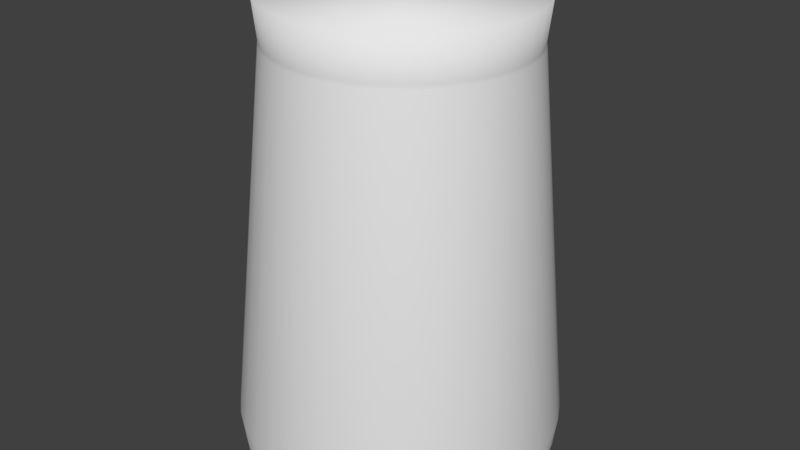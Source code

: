 # Source: Shaker_Top.blend  (saved by Blender 2.79.0; exported with 4.5.12 LTS)
import bpy
from mathutils import Matrix  # noqa: F401  (used for matrix-valued properties, if any)

bpy.ops.wm.read_factory_settings(use_empty=True)
scene = bpy.context.scene
scene.name = 'Scene'

# ---- collections
col_collection_1 = bpy.data.collections.new('Collection 1'); scene.collection.children.link(col_collection_1)

# ---- world
world_world = bpy.data.worlds.new('World'); scene.world = world_world
world_world.color = (0.05088, 0.05088, 0.05088)
world_world.use_sun_shadow = False
world_world.sun_shadow_jitter_overblur = 0.0
world_world.cycles.sampling_method = 'MANUAL'

# ---- meshes
me_circle_001 = bpy.data.meshes.new('Circle.001')
me_circle_001.from_pydata([(8.348e-05, 0.0974, 0.3427), (0.01617, 0.09607, 0.3426), (0.03182, 0.09212, 0.3425), (0.0466, 0.08566, 0.3424), (0.06011, 0.07686, 0.3423), (0.07199, 0.06597, 0.3422), (0.0819, 0.05327, 0.3422), (0.08959, 0.03913, 0.3421), (0.09483, 0.02391, 0.3421), (0.09748, 0.008043, 0.3421), (0.09748, -0.008043, 0.3421), (0.09483, -0.02391, 0.3421), (0.08959, -0.03913, 0.3421), (0.0819, -0.05327, 0.3422), (0.07199, -0.06597, 0.3422), (0.06011, -0.07686, 0.3423), (0.0466, -0.08566, 0.3424), (0.03182, -0.09212, 0.3425), (0.01617, -0.09607, 0.3426), (8.341e-05, -0.0974, 0.3427), (-0.016, -0.09607, 0.3428), (-0.03165, -0.09212, 0.3429), (-0.04643, -0.08566, 0.343), (-0.05995, -0.07686, 0.3431), (-0.07182, -0.06597, 0.3432), (-0.08174, -0.05327, 0.3432), (-0.08942, -0.03913, 0.3433), (-0.09466, -0.02391, 0.3433), (-0.09732, -0.008043, 0.3433), (-0.09732, 0.008043, 0.3433), (-0.09466, 0.02391, 0.3433), (-0.08942, 0.03913, 0.3433), (-0.08174, 0.05327, 0.3432), (-0.07182, 0.06597, 0.3432), (-0.05995, 0.07686, 0.3431), (-0.04643, 0.08566, 0.343), (-0.03165, 0.09212, 0.3429), (-0.016, 0.09607, 0.3428), (0.09137, 0.02309, 0.3106), (0.09394, 0.007767, 0.3106), (-0.04504, 0.08272, 0.3115), (-0.03077, 0.08896, 0.3114), (-0.04504, -0.08272, 0.3115), (-0.05809, -0.07422, 0.3116), (0.09394, -0.007767, 0.3106), (-0.01566, 0.09278, 0.3113), (-0.06956, -0.0637, 0.3117), (0.09137, -0.02309, 0.3106), (-0.0001214, 0.09406, 0.3112), (-0.07913, -0.05144, 0.3118), (0.08631, -0.03778, 0.3107), (-0.08655, -0.03778, 0.3118), (0.07889, -0.05144, 0.3107), (-0.09161, -0.02309, 0.3118), (0.06932, -0.0637, 0.3108), (0.01541, 0.09278, 0.3111), (-0.09418, -0.007767, 0.3118), (0.05785, -0.07422, 0.3109), (0.03052, 0.08896, 0.311), (-0.09418, 0.007767, 0.3118), (0.0448, -0.08272, 0.3109), (0.0448, 0.08272, 0.3109), (-0.09161, 0.02309, 0.3118), (0.03052, -0.08896, 0.311), (0.05785, 0.07422, 0.3109), (-0.08655, 0.03778, 0.3118), (0.01541, -0.09278, 0.3111), (0.06932, 0.0637, 0.3108), (-0.07913, 0.05144, 0.3118), (-0.0001215, -0.09406, 0.3112), (0.07889, 0.05144, 0.3107), (-0.06956, 0.0637, 0.3117), (-0.01566, -0.09278, 0.3113), (0.08631, 0.03778, 0.3107), (-0.05809, 0.07423, 0.3116), (-0.03077, -0.08896, 0.3114), (0.09176, 0.02319, 0.3078), (-0.04526, 0.08309, 0.3087), (-0.04526, -0.08309, 0.3087), (0.09434, 0.007802, 0.3078), (-0.03092, 0.08936, 0.3086), (-0.05837, -0.07456, 0.3088), (0.09434, -0.007802, 0.3078), (-0.01574, 0.09319, 0.3085), (-0.06989, -0.06399, 0.3089), (0.09176, -0.02319, 0.3078), (-0.0001396, 0.09448, 0.3084), (-0.0795, -0.05167, 0.309), (0.08668, -0.03795, 0.3079), (-0.08696, -0.03795, 0.309), (0.07922, -0.05167, 0.3079), (-0.09204, -0.02319, 0.309), (0.06961, -0.06399, 0.308), (0.01546, 0.09319, 0.3083), (-0.09462, -0.007802, 0.3091), (0.05809, -0.07456, 0.3081), (0.03064, 0.08936, 0.3082), (-0.09462, 0.007802, 0.3091), (0.04498, -0.08309, 0.3081), (0.04498, 0.08309, 0.3081), (-0.09204, 0.02319, 0.309), (0.03064, -0.08936, 0.3082), (0.05809, 0.07456, 0.3081), (-0.08696, 0.03795, 0.309), (0.01546, -0.09319, 0.3083), (0.06961, 0.06399, 0.308), (-0.0795, 0.05167, 0.309), (-0.0001397, -0.09448, 0.3084), (0.07922, 0.05167, 0.3079), (-0.06989, 0.06399, 0.3089), (-0.01574, -0.09319, 0.3085), (0.08668, 0.03795, 0.3079), (-0.05837, 0.07456, 0.3088), (-0.03092, -0.08936, 0.3086), (0.1167, 0.02995, 0.02555), (-0.06024, 0.1073, 0.02669), (-0.06024, -0.1073, 0.02669), (0.12, 0.01007, 0.02552), (-0.04173, 0.1154, 0.02657), (-0.07717, -0.09627, 0.0268), (0.12, -0.01007, 0.02552), (-0.02213, 0.1203, 0.02644), (-0.09204, -0.08263, 0.0269), (0.1167, -0.02995, 0.02555), (-0.001976, 0.122, 0.02631), (-0.1045, -0.06673, 0.02698), (0.1101, -0.04901, 0.02559), (-0.1141, -0.04901, 0.02704), (0.1005, -0.06673, 0.02565), (-0.1206, -0.02995, 0.02708), (0.08809, -0.08263, 0.02573), (0.01817, 0.1203, 0.02618), (-0.124, -0.01007, 0.0271), (0.07321, -0.09628, 0.02583), (0.03777, 0.1154, 0.02606), (-0.124, 0.01007, 0.0271), (0.05629, -0.1073, 0.02594), (0.05629, 0.1073, 0.02594), (-0.1206, 0.02995, 0.02708), (0.03777, -0.1154, 0.02606), (0.07321, 0.09628, 0.02583), (-0.1141, 0.04901, 0.02704), (0.01817, -0.1203, 0.02618), (0.08809, 0.08263, 0.02573), (-0.1045, 0.06673, 0.02698), (-0.001976, -0.122, 0.02631), (0.1005, 0.06673, 0.02565), (-0.09204, 0.08263, 0.0269), (-0.02213, -0.1203, 0.02644), (0.1101, 0.04901, 0.02559), (-0.07717, 0.09628, 0.0268), (-0.04173, -0.1154, 0.02657), (-0.002006, 0.1186, 0.0218), (0.01759, 0.117, 0.02167), (0.03665, 0.1122, 0.02155), (0.05466, 0.1043, 0.02143), (0.07112, 0.09363, 0.02133), (0.08559, 0.08036, 0.02123), (0.09766, 0.06489, 0.02116), (0.107, 0.04766, 0.0211), (0.1134, 0.02913, 0.02105), (0.1166, 0.009798, 0.02103), (0.1166, -0.009798, 0.02103), (0.1134, -0.02913, 0.02105), (0.107, -0.04766, 0.0211), (0.09766, -0.06489, 0.02116), (0.08559, -0.08036, 0.02123), (0.07112, -0.09363, 0.02133), (0.05466, -0.1043, 0.02143), (0.03665, -0.1122, 0.02155), (0.01759, -0.117, 0.02167), (-0.002006, -0.1186, 0.0218), (-0.0216, -0.117, 0.02193), (-0.04066, -0.1122, 0.02205), (-0.05867, -0.1043, 0.02217), (-0.07513, -0.09363, 0.02227), (-0.0896, -0.08036, 0.02237), (-0.1017, -0.06489, 0.02245), (-0.111, -0.04766, 0.02251), (-0.1174, -0.02913, 0.02255), (-0.1207, -0.009798, 0.02257), (-0.1207, 0.009798, 0.02257), (-0.1174, 0.02913, 0.02255), (-0.111, 0.04766, 0.02251), (-0.1017, 0.06489, 0.02245), (-0.0896, 0.08036, 0.02237), (-0.07513, 0.09363, 0.02227), (-0.05867, 0.1043, 0.02217), (-0.04066, 0.1122, 0.02205), (-0.0216, 0.117, 0.02193), (-0.0001416, 0.08909, 0.3081), (0.01457, 0.08788, 0.308), (0.02889, 0.08427, 0.3079), (0.04241, 0.07836, 0.3079), (0.05477, 0.07031, 0.3078), (0.06563, 0.06034, 0.3077), (0.0747, 0.04873, 0.3077), (0.08173, 0.03579, 0.3076), (0.08652, 0.02187, 0.3076), (0.08895, 0.007357, 0.3076), (0.08895, -0.007357, 0.3076), (0.08652, -0.02187, 0.3076), (0.08173, -0.03579, 0.3076), (0.0747, -0.04873, 0.3077), (0.06563, -0.06034, 0.3077), (0.05477, -0.07031, 0.3078), (0.04241, -0.07836, 0.3079), (0.02889, -0.08427, 0.3079), (0.01457, -0.08788, 0.308), (-0.0001417, -0.08909, 0.3081), (-0.01486, -0.08788, 0.3082), (-0.02917, -0.08427, 0.3083), (-0.04269, -0.07836, 0.3084), (-0.05505, -0.07031, 0.3085), (-0.06591, -0.06034, 0.3086), (-0.07498, -0.04873, 0.3086), (-0.08201, -0.03579, 0.3087), (-0.0868, -0.02187, 0.3087), (-0.08924, -0.007357, 0.3087), (-0.08924, 0.007357, 0.3087), (-0.0868, 0.02187, 0.3087), (-0.08201, 0.03579, 0.3087), (-0.07498, 0.04873, 0.3086), (-0.06591, 0.06034, 0.3086), (-0.05505, 0.07031, 0.3085), (-0.04269, 0.07836, 0.3084), (-0.02917, 0.08427, 0.3083), (-0.01486, 0.08788, 0.3082), (6.12e-05, 0.08909, 0.3393), (0.01478, 0.08788, 0.3392), (0.02909, 0.08427, 0.3391), (0.04261, 0.07836, 0.339), (0.05497, 0.07031, 0.3389), (0.06583, 0.06034, 0.3389), (0.0749, 0.04873, 0.3388), (0.08193, 0.03579, 0.3388), (0.08672, 0.02187, 0.3387), (0.08915, 0.007357, 0.3387), (0.08915, -0.007357, 0.3387), (0.08672, -0.02187, 0.3387), (0.08193, -0.03579, 0.3388), (0.0749, -0.04873, 0.3388), (0.06583, -0.06034, 0.3389), (0.05497, -0.07031, 0.3389), (0.04261, -0.07836, 0.339), (0.02909, -0.08427, 0.3391), (0.01478, -0.08788, 0.3392), (6.113e-05, -0.08909, 0.3393), (-0.01465, -0.08788, 0.3394), (-0.02897, -0.08427, 0.3395), (-0.04249, -0.07836, 0.3396), (-0.05485, -0.07031, 0.3396), (-0.06571, -0.06034, 0.3397), (-0.07478, -0.04873, 0.3398), (-0.08181, -0.03579, 0.3398), (-0.0866, -0.02187, 0.3399), (-0.08903, -0.007357, 0.3399), (-0.08903, 0.007357, 0.3399), (-0.0866, 0.02187, 0.3399), (-0.08181, 0.03579, 0.3398), (-0.07478, 0.04873, 0.3398), (-0.06571, 0.06034, 0.3397), (-0.05485, 0.07031, 0.3396), (-0.04249, 0.07836, 0.3396), (-0.02897, 0.08427, 0.3395), (-0.01465, 0.08788, 0.3394), (-0.002141, 0.1193, 0.00105), (0.01757, 0.1177, 0.0009226), (0.03674, 0.1129, 0.0007987), (0.05485, 0.1049, 0.0006816), (0.0714, 0.09417, 0.0005745), (0.08595, 0.08082, 0.0004804), (0.0981, 0.06527, 0.0004019), (0.1075, 0.04793, 0.000341), (0.1139, 0.02929, 0.0002994), (0.1172, 0.009854, 0.0002784), (0.1172, -0.009854, 0.0002784), (0.1139, -0.02929, 0.0002994), (0.1075, -0.04793, 0.0003409), (0.0981, -0.06527, 0.0004018), (0.08595, -0.08082, 0.0004803), (0.0714, -0.09417, 0.0005744), (0.05485, -0.1049, 0.0006815), (0.03674, -0.1129, 0.0007986), (0.01757, -0.1177, 0.0009226), (-0.002141, -0.1193, 0.00105), (-0.02185, -0.1177, 0.001177), (-0.04102, -0.1129, 0.001301), (-0.05913, -0.1049, 0.001419), (-0.07568, -0.09417, 0.001526), (-0.09023, -0.08082, 0.00162), (-0.1024, -0.06527, 0.001698), (-0.1118, -0.04793, 0.001759), (-0.1182, -0.02929, 0.001801), (-0.1215, -0.009854, 0.001822), (-0.1215, 0.009854, 0.001822), (-0.1182, 0.02929, 0.001801), (-0.1118, 0.04793, 0.001759), (-0.1024, 0.06527, 0.001698), (-0.09023, 0.08082, 0.00162), (-0.07568, 0.09417, 0.001526), (-0.05913, 0.1049, 0.001419), (-0.04102, 0.1129, 0.001302), (-0.02185, 0.1177, 0.001178), (0.1139, 0.02928, 0.003753), (-0.05909, 0.1049, 0.004872), (-0.05909, -0.1049, 0.004872), (0.1172, 0.009851, 0.003732), (-0.04098, 0.1128, 0.004755), (-0.07564, -0.09414, 0.004979), (0.1172, -0.009851, 0.003732), (-0.02182, 0.1177, 0.004631), (-0.09018, -0.08079, 0.005073), (0.1139, -0.02928, 0.003753), (-0.002118, 0.1193, 0.004504), (-0.1023, -0.06525, 0.005152), (0.1075, -0.04792, 0.003795), (-0.1117, -0.04792, 0.005213), (0.09809, -0.06525, 0.003856), (-0.1182, -0.02928, 0.005254), (0.08595, -0.08079, 0.003934), (0.01758, 0.1177, 0.004376), (-0.1214, -0.009851, 0.005275), (0.0714, -0.09414, 0.004028), (0.03675, 0.1128, 0.004252), (-0.1214, 0.009851, 0.005275), (0.05485, -0.1049, 0.004135), (0.05485, 0.1049, 0.004135), (-0.1182, 0.02928, 0.005254), (0.03675, -0.1128, 0.004252), (0.0714, 0.09414, 0.004028), (-0.1117, 0.04792, 0.005213), (0.01758, -0.1177, 0.004376), (0.08595, 0.08079, 0.003934), (-0.1023, 0.06525, 0.005152), (-0.002118, -0.1193, 0.004504), (0.09809, 0.06525, 0.003856), (-0.09018, 0.08079, 0.005073), (-0.02182, -0.1177, 0.004631), (0.1075, 0.04792, 0.003795), (-0.07564, 0.09414, 0.004979), (-0.04099, -0.1128, 0.004755), (-0.002147, 0.116, 9.181e-05), (0.01701, 0.1144, -3.209e-05), (0.03565, 0.1097, -0.0001527), (0.05326, 0.102, -0.0002665), (0.06935, 0.09155, -0.0003706), (0.0835, 0.07857, -0.0004621), (0.09531, 0.06345, -0.0005384), (0.1045, 0.0466, -0.0005976), (0.1107, 0.02848, -0.000638), (0.1139, 0.00958, -0.0006585), (0.1139, -0.00958, -0.0006585), (0.1107, -0.02848, -0.000638), (0.1045, -0.0466, -0.0005977), (0.09531, -0.06345, -0.0005385), (0.0835, -0.07857, -0.0004621), (0.06935, -0.09155, -0.0003707), (0.05326, -0.102, -0.0002665), (0.03565, -0.1097, -0.0001527), (0.01701, -0.1144, -3.216e-05), (-0.002147, -0.116, 9.174e-05), (-0.02131, -0.1144, 0.0002156), (-0.03995, -0.1097, 0.0003362), (-0.05755, -0.102, 0.0004501), (-0.07365, -0.09155, 0.0005541), (-0.08779, -0.07857, 0.0006456), (-0.0996, -0.06345, 0.000722), (-0.1088, -0.0466, 0.0007812), (-0.115, -0.02848, 0.0008216), (-0.1182, -0.00958, 0.000842), (-0.1182, 0.009581, 0.000842), (-0.115, 0.02848, 0.0008216), (-0.1088, 0.0466, 0.0007812), (-0.0996, 0.06345, 0.0007221), (-0.08779, 0.07857, 0.0006457), (-0.07365, 0.09155, 0.0005542), (-0.05755, 0.102, 0.0004501), (-0.03995, 0.1097, 0.0003363), (-0.02131, 0.1144, 0.0002157)], [], [(128, 130, 320, 318), (165, 164, 354, 355), (124, 131, 321, 314), (164, 163, 353, 354), (152, 189, 379, 342), (129, 132, 322, 319), (163, 162, 352, 353), (189, 188, 378, 379), (130, 133, 323, 320), (162, 161, 351, 352), (188, 187, 377, 378), (131, 134, 324, 321), (161, 160, 350, 351), (187, 186, 376, 377), (132, 135, 325, 322), (160, 159, 349, 350), (186, 185, 375, 376), (133, 136, 326, 323), (159, 158, 348, 349), (185, 184, 374, 375), (134, 137, 327, 324), (158, 157, 347, 348), (184, 183, 373, 374), (135, 138, 328, 325), (157, 156, 346, 347), (183, 182, 372, 373), (136, 139, 329, 326), (156, 155, 345, 346), (182, 181, 371, 372), (137, 140, 330, 327), (155, 154, 344, 345), (181, 180, 370, 371), (138, 141, 331, 328), (154, 153, 343, 344), (180, 179, 369, 370), (139, 142, 332, 329), (153, 152, 342, 343), (179, 178, 368, 369), (22, 42, 75, 21), (35, 40, 74, 34), (8, 38, 73, 7), (21, 75, 72, 20), (34, 74, 71, 33), (7, 73, 70, 6), (20, 72, 69, 19), (33, 71, 68, 32), (6, 70, 67, 5), (19, 69, 66, 18), (32, 68, 65, 31), (5, 67, 64, 4), (18, 66, 63, 17), (31, 65, 62, 30), (4, 64, 61, 3), (17, 63, 60, 16), (30, 62, 59, 29), (3, 61, 58, 2), (16, 60, 57, 15), (29, 59, 56, 28), (2, 58, 55, 1), (15, 57, 54, 14), (28, 56, 53, 27), (1, 55, 48, 0), (14, 54, 52, 13), (27, 53, 51, 26), (13, 52, 50, 12), (26, 51, 49, 25), (12, 50, 47, 11), (25, 49, 46, 24), (0, 48, 45, 37), (11, 47, 44, 10), (24, 46, 43, 23), (37, 45, 41, 36), (10, 44, 39, 9), (23, 43, 42, 22), (36, 41, 40, 35), (9, 39, 38, 8), (42, 78, 113, 75), (40, 77, 112, 74), (38, 76, 111, 73), (75, 113, 110, 72), (74, 112, 109, 71), (73, 111, 108, 70), (72, 110, 107, 69), (71, 109, 106, 68), (70, 108, 105, 67), (69, 107, 104, 66), (68, 106, 103, 65), (67, 105, 102, 64), (66, 104, 101, 63), (65, 103, 100, 62), (64, 102, 99, 61), (63, 101, 98, 60), (62, 100, 97, 59), (61, 99, 96, 58), (60, 98, 95, 57), (59, 97, 94, 56), (58, 96, 93, 55), (57, 95, 92, 54), (56, 94, 91, 53), (55, 93, 86, 48), (54, 92, 90, 52), (53, 91, 89, 51), (52, 90, 88, 50), (51, 89, 87, 49), (50, 88, 85, 47), (49, 87, 84, 46), (48, 86, 83, 45), (47, 85, 82, 44), (46, 84, 81, 43), (45, 83, 80, 41), (44, 82, 79, 39), (43, 81, 78, 42), (41, 80, 77, 40), (39, 79, 76, 38), (1, 0, 37, 36, 35, 34, 33, 32, 31, 30, 29, 28, 27, 26, 25, 24, 23, 22, 21, 20, 19, 18, 17, 16, 15, 14, 13, 12, 11, 10, 9, 8, 7, 6, 5, 4, 3, 2), (78, 116, 151, 113), (77, 115, 150, 112), (76, 114, 149, 111), (113, 151, 148, 110), (112, 150, 147, 109), (111, 149, 146, 108), (110, 148, 145, 107), (109, 147, 144, 106), (108, 146, 143, 105), (107, 145, 142, 104), (106, 144, 141, 103), (105, 143, 140, 102), (104, 142, 139, 101), (103, 141, 138, 100), (102, 140, 137, 99), (101, 139, 136, 98), (100, 138, 135, 97), (99, 137, 134, 96), (98, 136, 133, 95), (97, 135, 132, 94), (96, 134, 131, 93), (95, 133, 130, 92), (94, 132, 129, 91), (93, 131, 124, 86), (92, 130, 128, 90), (91, 129, 127, 89), (90, 128, 126, 88), (89, 127, 125, 87), (88, 126, 123, 85), (87, 125, 122, 84), (86, 124, 121, 83), (85, 123, 120, 82), (84, 122, 119, 81), (83, 121, 118, 80), (82, 120, 117, 79), (81, 119, 116, 78), (80, 118, 115, 77), (79, 117, 114, 76), (140, 143, 333, 330), (114, 117, 307, 304), (178, 177, 367, 368), (141, 144, 334, 331), (115, 118, 308, 305), (177, 176, 366, 367), (142, 145, 335, 332), (116, 119, 309, 306), (176, 175, 365, 366), (143, 146, 336, 333), (117, 120, 310, 307), (175, 174, 364, 365), (144, 147, 337, 334), (118, 121, 311, 308), (174, 173, 363, 364), (145, 148, 338, 335), (119, 122, 312, 309), (173, 172, 362, 363), (146, 149, 339, 336), (120, 123, 313, 310), (172, 171, 361, 362), (147, 150, 340, 337), (121, 124, 314, 311), (171, 170, 360, 361), (148, 151, 341, 338), (122, 125, 315, 312), (170, 169, 359, 360), (149, 114, 304, 339), (123, 126, 316, 313), (169, 168, 358, 359), (150, 115, 305, 340), (125, 127, 317, 315), (168, 167, 357, 358), (151, 116, 306, 341), (126, 128, 318, 316), (167, 166, 356, 357), (127, 129, 319, 317), (166, 165, 355, 356), (154, 192, 191, 153), (181, 219, 218, 180), (168, 206, 205, 167), (155, 193, 192, 154), (182, 220, 219, 181), (169, 207, 206, 168), (156, 194, 193, 155), (183, 221, 220, 182), (170, 208, 207, 169), (157, 195, 194, 156), (184, 222, 221, 183), (171, 209, 208, 170), (158, 196, 195, 157), (185, 223, 222, 184), (172, 210, 209, 171), (159, 197, 196, 158), (186, 224, 223, 185), (173, 211, 210, 172), (160, 198, 197, 159), (187, 225, 224, 186), (174, 212, 211, 173), (161, 199, 198, 160), (188, 226, 225, 187), (175, 213, 212, 174), (162, 200, 199, 161), (189, 227, 226, 188), (176, 214, 213, 175), (163, 201, 200, 162), (152, 190, 227, 189), (177, 215, 214, 176), (164, 202, 201, 163), (178, 216, 215, 177), (165, 203, 202, 164), (179, 217, 216, 178), (166, 204, 203, 165), (153, 191, 190, 152), (180, 218, 217, 179), (167, 205, 204, 166), (223, 261, 260, 222), (210, 248, 247, 209), (197, 235, 234, 196), (224, 262, 261, 223), (211, 249, 248, 210), (198, 236, 235, 197), (225, 263, 262, 224), (212, 250, 249, 211), (199, 237, 236, 198), (226, 264, 263, 225), (213, 251, 250, 212), (200, 238, 237, 199), (227, 265, 264, 226), (214, 252, 251, 213), (201, 239, 238, 200), (190, 228, 265, 227), (215, 253, 252, 214), (202, 240, 239, 201), (216, 254, 253, 215), (203, 241, 240, 202), (217, 255, 254, 216), (204, 242, 241, 203), (191, 229, 228, 190), (218, 256, 255, 217), (205, 243, 242, 204), (192, 230, 229, 191), (219, 257, 256, 218), (206, 244, 243, 205), (193, 231, 230, 192), (220, 258, 257, 219), (207, 245, 244, 206), (194, 232, 231, 193), (221, 259, 258, 220), (208, 246, 245, 207), (195, 233, 232, 194), (222, 260, 259, 221), (209, 247, 246, 208), (196, 234, 233, 195), (229, 230, 231, 232, 233, 234, 235, 236, 237, 238, 239, 240, 241, 242, 243, 244, 245, 246, 247, 248, 249, 250, 251, 252, 253, 254, 255, 256, 257, 258, 259, 260, 261, 262, 263, 264, 265, 228), (307, 275, 274, 304), (308, 302, 301, 305), (309, 289, 288, 306), (310, 276, 275, 307), (311, 303, 302, 308), (312, 290, 289, 309), (313, 277, 276, 310), (314, 266, 303, 311), (315, 291, 290, 312), (316, 278, 277, 313), (317, 292, 291, 315), (318, 279, 278, 316), (319, 293, 292, 317), (320, 280, 279, 318), (321, 267, 266, 314), (322, 294, 293, 319), (323, 281, 280, 320), (324, 268, 267, 321), (325, 295, 294, 322), (326, 282, 281, 323), (327, 269, 268, 324), (328, 296, 295, 325), (329, 283, 282, 326), (330, 270, 269, 327), (331, 297, 296, 328), (332, 284, 283, 329), (333, 271, 270, 330), (334, 298, 297, 331), (335, 285, 284, 332), (336, 272, 271, 333), (337, 299, 298, 334), (338, 286, 285, 335), (339, 273, 272, 336), (340, 300, 299, 337), (341, 287, 286, 338), (304, 274, 273, 339), (305, 301, 300, 340), (306, 288, 287, 341), (277, 353, 352, 276), (266, 342, 379, 303), (291, 367, 366, 290), (278, 354, 353, 277), (292, 368, 367, 291), (279, 355, 354, 278), (293, 369, 368, 292), (280, 356, 355, 279), (267, 343, 342, 266), (294, 370, 369, 293), (281, 357, 356, 280), (268, 344, 343, 267), (295, 371, 370, 294), (282, 358, 357, 281), (269, 345, 344, 268), (296, 372, 371, 295), (283, 359, 358, 282), (270, 346, 345, 269), (297, 373, 372, 296), (284, 360, 359, 283), (271, 347, 346, 270), (298, 374, 373, 297), (285, 361, 360, 284), (272, 348, 347, 271), (299, 375, 374, 298), (286, 362, 361, 285), (273, 349, 348, 272), (300, 376, 375, 299), (287, 363, 362, 286), (274, 350, 349, 273), (301, 377, 376, 300), (288, 364, 363, 287), (275, 351, 350, 274), (302, 378, 377, 301), (289, 365, 364, 288), (276, 352, 351, 275), (303, 379, 378, 302), (290, 366, 365, 289)])
me_circle_001.polygons.foreach_set('use_smooth', [True] * 344)
me_circle_001.use_remesh_preserve_volume = False
me_circle_001.use_remesh_preserve_attributes = False
me_circle_001.use_mirror_vertex_groups = False
me_circle_001.update()

# ---- objects
ob_circle_001 = bpy.data.objects.new('Circle.001', me_circle_001)

# ---- transforms, parenting, visibility, modifiers, constraints
ob_circle_001.location = (0.0, 0.0, 0.0)
ob_circle_001.lineart.crease_threshold = 0.0

# ---- collection membership
col_collection_1.objects.link(ob_circle_001)

# ---- scene / render settings (as saved in the file)
scene.frame_start = 1; scene.frame_end = 250; scene.frame_set(1)
scene.render.engine = 'BLENDER_EEVEE_NEXT'
scene.render.resolution_percentage = 50
scene.render.dither_intensity = 0.0
scene.cycles.use_denoising = False
scene.cycles.samples = 128
scene.cycles.sampling_pattern = 'TABULATED_SOBOL'
scene.cycles.use_adaptive_sampling = False
scene.cycles.use_light_tree = False
scene.cycles.blur_glossy = 0.0
scene.cycles.sample_clamp_indirect = 0.0
scene.view_settings.view_transform = 'Standard'
bpy.context.view_layer.update()

# ---- added for rendering (the .blend has no active camera and no usable light): camera, sun
cam_auto = bpy.data.cameras.new('AutoCamera')
cam_auto.lens = 50.0
cam_auto.sensor_width = 36.0
cam_auto.clip_end = 1000.0
ob_auto_camera = bpy.data.objects.new('AutoCamera', cam_auto)
scene.collection.objects.link(ob_auto_camera)
ob_auto_camera.location = (0.448835, -0.540974, 0.531991)
ob_auto_camera.rotation_euler = (1.09748, -7.21219e-08, 0.694738)
scene.camera = ob_auto_camera
light_auto_sun = bpy.data.lights.new('AutoSun', 'SUN')
light_auto_sun.energy = 3.0
light_auto_sun.angle = 0.0523599
ob_auto_sun = bpy.data.objects.new('AutoSun', light_auto_sun)
scene.collection.objects.link(ob_auto_sun)
ob_auto_sun.rotation_euler = (0.872665, 0.174533, 0.523599)
bpy.context.view_layer.update()
